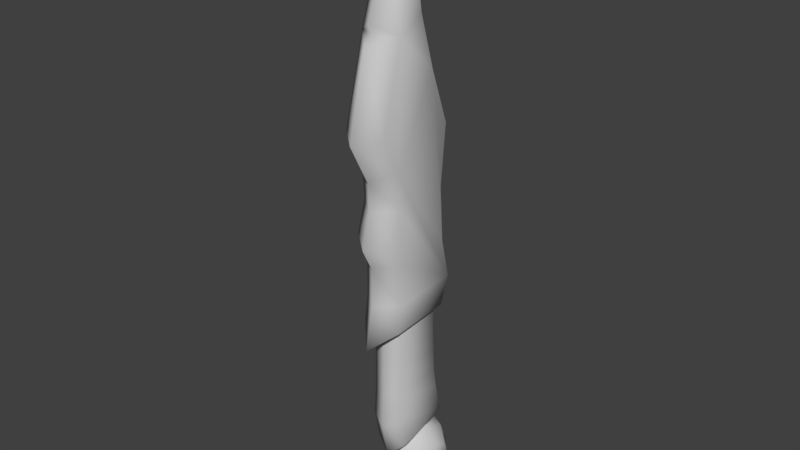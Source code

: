 # Source: Dagger.blend  (saved by Blender 2.78.0; exported with 4.5.12 LTS)
import bpy
from mathutils import Matrix  # noqa: F401  (used for matrix-valued properties, if any)

bpy.ops.wm.read_factory_settings(use_empty=True)
scene = bpy.context.scene
scene.name = 'Scene'

# ---- collections
col_collection_1 = bpy.data.collections.new('Collection 1'); scene.collection.children.link(col_collection_1)

# ---- materials (node trees are filled in below, after node groups)
mat_19___default_003 = bpy.data.materials.new('19 - Default.003')
mat_19___default_003.alpha_threshold = 0.0
mat_19___default_003.use_transparent_shadow = False
mat_19___default_003.diffuse_color = (0.5882, 0.5882, 0.5882, 1.0)
mat_19___default_003.specular_color = (0.0, 0.0, 0.0)
mat_19___default_003.roughness = 0.5
mat_19___default_003.specular_intensity = 0.0

# ---- material node trees

# ---- world
world_world = bpy.data.worlds.new('World'); scene.world = world_world
world_world.color = (0.05088, 0.05088, 0.05088)
world_world.use_sun_shadow = False
world_world.sun_shadow_jitter_overblur = 0.0
world_world.cycles.sampling_method = 'MANUAL'

# ---- meshes
me_dagger = bpy.data.meshes.new('Dagger')
me_dagger.from_pydata([(3.256e-08, -0.05037, 0.2247), (1.33e-08, -0.04565, 0.02825), (3.657e-08, 0.006583, 0.2759), (2.732e-08, 0.03418, 0.1861), (9.588e-09, -0.04563, -0.009763), (-0.01957, 0.03616, -0.00666), (-0.01957, 0.02703, -0.03336), (4.317e-08, -0.005517, 0.3413), (-0.01957, -0.01188, 0.2872), (-0.01957, -0.03255, -0.03647), (-0.01957, 0.02695, 0.03262), (-0.01957, 0.02331, 0.08646), (2.332e-08, 0.04834, 0.1477), (-0.01957, 0.02878, 0.1435), (-0.01957, 0.01005, 0.1949), (-0.01957, -0.004941, 0.245), (2.537e-08, -0.06907, 0.1477), (-0.01957, -0.05153, 0.1517), (-0.01957, -0.03026, 0.2307), (-0.01957, -0.03334, 0.1158), (-0.01957, -0.0308, 0.08278), (1.547e-08, -0.05609, 0.0486), (-0.01957, -0.03966, 0.05443), (-0.01957, -0.02882, 0.03019), (-0.01957, -0.0286, -0.009528), (3.308e-08, -0.04133, 0.2316), (-0.01004, 0.02524, -0.1676), (-0.01004, -0.006893, -0.1751), (-0.01449, 0.02235, -0.03611), (-0.01449, -0.02449, -0.03611), (-0.01449, -0.02048, -0.1684), (-0.01449, -0.02657, -0.1385), (-0.01449, -0.02476, -0.1092), (-0.01449, -0.02449, -0.08069), (-0.01449, -0.02449, -0.06077), (-0.01449, 0.02235, -0.06077), (-0.01449, 0.02348, -0.08069), (-0.01449, 0.0247, -0.1051), (-0.01449, 0.02826, -0.1264), (-0.01449, 0.03469, -0.1541), (5.644e-09, 0.02806, -0.03698), (5.688e-09, -0.03056, -0.047), (-2.219e-10, -0.0309, -0.1076), (-8.039e-10, 0.03101, -0.1025), (2.206e-09, 0.02947, -0.07193), (-0.02699, 0.003186, -0.1968), (-0.02699, 0.007209, -0.1871), (-0.02699, 0.01692, -0.1831), (-0.02699, 0.02663, -0.1871), (-0.02699, 0.03066, -0.1968), (-0.02699, 0.02663, -0.2065), (-0.02699, 0.01692, -0.2106), (-0.02699, 0.007209, -0.2065), (-0.01412, -0.0117, -0.1968), (-0.01412, -0.003315, -0.1766), (-0.01412, 0.01692, -0.1682), (-0.01412, 0.03716, -0.1766), (-0.01412, 0.04554, -0.1968), (-0.01412, 0.03716, -0.2171), (-0.01412, 0.01692, -0.2255), (-0.01412, -0.003315, -0.2171), (4.77e-09, 0.03633, -0.04445), (0.01957, 0.02703, -0.03336), (0.01957, 0.03616, -0.00666), (8.212e-09, 0.05386, -0.006058), (0.01957, -0.01188, 0.2872), (3.959e-08, -0.02492, 0.3012), (5.656e-09, -0.05362, -0.05146), (0.01957, -0.03255, -0.03647), (0.01957, 0.02695, 0.03262), (1.216e-08, 0.04505, 0.0328), (0.01957, 0.02331, 0.08646), (1.769e-08, 0.0418, 0.08886), (0.01957, 0.02878, 0.1435), (0.01957, 0.01005, 0.1949), (3.126e-08, 0.0207, 0.2241), (0.01957, -0.004941, 0.245), (0.01957, -0.03026, 0.2307), (0.01957, -0.05153, 0.1517), (0.01957, -0.03334, 0.1158), (2.118e-08, -0.04846, 0.1085), (0.01957, -0.0308, 0.08278), (1.854e-08, -0.04726, 0.08163), (0.01957, -0.03966, 0.05443), (0.01957, -0.02882, 0.03019), (0.01957, -0.0286, -0.009528), (3.409e-08, -0.04541, 0.2412), (0.01449, -0.02657, -0.1385), (0.01449, -0.02476, -0.1092), (0.01449, 0.0247, -0.1051), (0.01449, 0.02826, -0.1264), (0.01449, -0.02449, -0.06077), (0.01449, -0.02449, -0.03611), (0.01449, 0.02235, -0.03611), (0.01449, 0.02235, -0.06077), (0.01449, -0.02449, -0.08069), (0.01449, 0.02348, -0.08069), (0.01449, 0.03469, -0.1541), (0.01004, 0.02524, -0.1676), (0.01004, -0.006893, -0.1751), (0.01449, -0.02048, -0.1684), (-8.666e-09, -0.008539, -0.1901), (-7.548e-09, -0.02555, -0.1817), (-3.767e-09, -0.03317, -0.1443), (4.665e-09, 0.02806, -0.047), (-8.453e-09, 0.03167, -0.1807), (6.667e-09, -0.03056, -0.03698), (3.255e-09, -0.03056, -0.07193), (-7.006e-09, 0.04351, -0.1638), (-3.484e-09, 0.03545, -0.1291), (0.02699, 0.02663, -0.2065), (0.02699, 0.01692, -0.2106), (0.02699, 0.007209, -0.2065), (0.02699, 0.003186, -0.1968), (0.02699, 0.007209, -0.1871), (0.02699, 0.01692, -0.1831), (0.02699, 0.02663, -0.1871), (0.02699, 0.03066, -0.1968), (0.01412, 0.03716, -0.2171), (0.01412, 0.01692, -0.2255), (0.01412, -0.003315, -0.2171), (0.01412, 0.04554, -0.1968), (0.01412, 0.03716, -0.1766), (0.01412, 0.01692, -0.1682), (0.01412, -0.003315, -0.1766), (0.01412, -0.0117, -0.1968), (-1.262e-08, 0.04166, -0.2216), (-1.319e-08, 0.01692, -0.2318), (-1.175e-08, -0.007821, -0.2216), (-1.038e-08, 0.05191, -0.1968), (-7.787e-09, 0.04166, -0.1721), (-6.354e-09, 0.01692, -0.1618), (-6.922e-09, -0.007821, -0.1721), (-9.16e-09, -0.01807, -0.1968)], [], [(61, 6, 5), (5, 64, 61), (7, 8, 66), (67, 9, 6), (6, 61, 67), (64, 5, 10), (10, 70, 64), (70, 10, 11), (11, 72, 70), (72, 11, 13), (13, 12, 72), (12, 13, 14), (14, 3, 12), (3, 14, 75), (75, 14, 15), (15, 2, 75), (2, 15, 8), (0, 18, 17), (17, 16, 0), (16, 17, 19), (19, 80, 16), (80, 19, 20), (20, 82, 80), (82, 20, 22), (22, 21, 82), (21, 22, 23), (23, 1, 21), (1, 23, 24), (24, 4, 1), (4, 24, 9), (9, 67, 4), (25, 18, 0), (86, 18, 25), (66, 8, 18), (18, 86, 66), (2, 8, 7), (5, 6, 9), (5, 9, 24), (5, 24, 23), (23, 22, 20), (5, 23, 20), (5, 20, 19), (19, 17, 18), (18, 8, 15), (18, 15, 14), (19, 18, 14), (14, 13, 11), (14, 11, 10), (19, 14, 10), (5, 19, 10), (32, 37, 38), (38, 31, 32), (29, 28, 35), (35, 34, 29), (34, 35, 36), (36, 33, 34), (33, 36, 37), (37, 32, 33), (26, 27, 30), (30, 39, 26), (39, 30, 31), (31, 38, 39), (27, 101, 102), (102, 30, 27), (30, 102, 103), (103, 31, 30), (28, 40, 104), (104, 35, 28), (35, 104, 44), (44, 36, 35), (27, 26, 105), (105, 101, 27), (32, 31, 103), (103, 42, 32), (37, 36, 44), (44, 43, 37), (29, 34, 41), (41, 106, 29), (34, 33, 107), (107, 41, 34), (33, 32, 42), (42, 107, 33), (26, 39, 108), (108, 105, 26), (39, 38, 109), (109, 108, 39), (38, 37, 43), (43, 109, 38), (50, 51, 52), (52, 45, 46), (52, 46, 47), (52, 47, 48), (52, 48, 49), (50, 52, 49), (51, 50, 58), (58, 59, 51), (52, 51, 59), (59, 60, 52), (50, 49, 57), (57, 58, 50), (49, 48, 56), (56, 57, 49), (48, 47, 55), (55, 56, 48), (47, 46, 54), (54, 55, 47), (46, 45, 53), (53, 54, 46), (45, 52, 60), (60, 53, 45), (59, 58, 126), (126, 127, 59), (60, 59, 127), (127, 128, 60), (58, 57, 129), (129, 126, 58), (57, 56, 130), (130, 129, 57), (56, 55, 131), (131, 130, 56), (55, 54, 132), (132, 131, 55), (54, 53, 133), (133, 132, 54), (53, 60, 128), (128, 133, 53), (61, 64, 63), (63, 62, 61), (7, 66, 65), (67, 61, 62), (62, 68, 67), (64, 70, 69), (69, 63, 64), (70, 72, 71), (71, 69, 70), (72, 12, 73), (73, 71, 72), (12, 3, 74), (74, 73, 12), (3, 75, 74), (75, 2, 76), (76, 74, 75), (2, 65, 76), (0, 16, 78), (78, 77, 0), (16, 80, 79), (79, 78, 16), (80, 82, 81), (81, 79, 80), (82, 21, 83), (83, 81, 82), (21, 1, 84), (84, 83, 21), (1, 4, 85), (85, 84, 1), (4, 67, 68), (68, 85, 4), (25, 0, 77), (86, 25, 77), (66, 86, 77), (77, 65, 66), (2, 7, 65), (71, 73, 74), (69, 71, 74), (76, 65, 77), (74, 76, 77), (77, 78, 79), (74, 77, 79), (69, 74, 79), (63, 69, 79), (63, 79, 81), (81, 83, 84), (63, 81, 84), (63, 84, 85), (63, 85, 68), (63, 68, 62), (88, 87, 90), (90, 89, 88), (92, 91, 94), (94, 93, 92), (91, 95, 96), (96, 94, 91), (95, 88, 89), (89, 96, 95), (98, 97, 100), (100, 99, 98), (97, 90, 87), (87, 100, 97), (99, 100, 102), (102, 101, 99), (100, 87, 103), (103, 102, 100), (93, 94, 104), (104, 40, 93), (94, 96, 44), (44, 104, 94), (99, 101, 105), (105, 98, 99), (88, 42, 103), (103, 87, 88), (89, 43, 44), (44, 96, 89), (92, 106, 41), (41, 91, 92), (91, 41, 107), (107, 95, 91), (95, 107, 42), (42, 88, 95), (98, 105, 108), (108, 97, 98), (97, 108, 109), (109, 90, 97), (90, 109, 43), (43, 89, 90), (114, 113, 112), (115, 114, 112), (116, 115, 112), (117, 116, 112), (110, 117, 112), (110, 112, 111), (111, 119, 118), (118, 110, 111), (112, 120, 119), (119, 111, 112), (110, 118, 121), (121, 117, 110), (117, 121, 122), (122, 116, 117), (116, 122, 123), (123, 115, 116), (115, 123, 124), (124, 114, 115), (114, 124, 125), (125, 113, 114), (113, 125, 120), (120, 112, 113), (119, 127, 126), (126, 118, 119), (120, 128, 127), (127, 119, 120), (118, 126, 129), (129, 121, 118), (121, 129, 130), (130, 122, 121), (122, 130, 131), (131, 123, 122), (123, 131, 132), (132, 124, 123), (124, 132, 133), (133, 125, 124), (125, 133, 128), (128, 120, 125)])
me_dagger.polygons.foreach_set('use_smooth', [True] * 252)
_uv = me_dagger.uv_layers.new(name='UVChannel_1')
_uv.uv.foreach_set('vector', [0.0429, 0.4203, 0.05847, 0.4412, 0.04411, 0.4788, 0.04411, 0.4788, 0.01382, 0.4775, 0.0429, 0.4203, 0.08601, 0.9913, 0.1035, 0.9117, 0.1243, 0.9361, 0.1779, 0.414, 0.1448, 0.4381, 0.05847, 0.4412, 0.05847, 0.4412, 0.0429, 0.4203, 0.1779, 0.414, 0.01382, 0.4775, 0.04411, 0.4788, 0.05529, 0.5368, 0.05529, 0.5368, 0.02398, 0.5362, 0.01382, 0.4775, 0.02398, 0.5362, 0.05529, 0.5368, 0.05865, 0.616, 0.05865, 0.616, 0.0267, 0.6186, 0.02398, 0.5362, 0.0267, 0.6186, 0.05865, 0.616, 0.04983, 0.6993, 0.04983, 0.6993, 0.01705, 0.7047, 0.0267, 0.6186, 0.01705, 0.7047, 0.04983, 0.6993, 0.07374, 0.7758, 0.07374, 0.7758, 0.03484, 0.7621, 0.01705, 0.7047, 0.03484, 0.7621, 0.07374, 0.7758, 0.05206, 0.8191, 0.05206, 0.8191, 0.07374, 0.7758, 0.09471, 0.8495, 0.09471, 0.8495, 0.07249, 0.8952, 0.05206, 0.8191, 0.07249, 0.8952, 0.09471, 0.8495, 0.1035, 0.9117, 0.1668, 0.8223, 0.1328, 0.8302, 0.1653, 0.7148, 0.1653, 0.7148, 0.1954, 0.7102, 0.1668, 0.8223, 0.1954, 0.7102, 0.1653, 0.7148, 0.1417, 0.6609, 0.1417, 0.6609, 0.1699, 0.6505, 0.1954, 0.7102, 0.1699, 0.6505, 0.1417, 0.6609, 0.1392, 0.6127, 0.1392, 0.6127, 0.1689, 0.6117, 0.1699, 0.6505, 0.1689, 0.6117, 0.1392, 0.6127, 0.1514, 0.5713, 0.1514, 0.5713, 0.1803, 0.5633, 0.1689, 0.6117, 0.1803, 0.5633, 0.1514, 0.5713, 0.1376, 0.535, 0.1376, 0.535, 0.1675, 0.5325, 0.1803, 0.5633, 0.1675, 0.5325, 0.1376, 0.535, 0.1383, 0.4767, 0.1383, 0.4767, 0.1682, 0.4769, 0.1675, 0.5325, 0.1682, 0.4769, 0.1383, 0.4767, 0.1448, 0.4381, 0.1448, 0.4381, 0.1779, 0.414, 0.1682, 0.4769, 0.1557, 0.8343, 0.1328, 0.8302, 0.1668, 0.8223, 0.1586, 0.8489, 0.1328, 0.8302, 0.1557, 0.8343, 0.1243, 0.9361, 0.1035, 0.9117, 0.1328, 0.8302, 0.1328, 0.8302, 0.1586, 0.8489, 0.1243, 0.9361, 0.07249, 0.8952, 0.1035, 0.9117, 0.08601, 0.9913, 0.04411, 0.4788, 0.05847, 0.4412, 0.1448, 0.4381, 0.04411, 0.4788, 0.1448, 0.4381, 0.1383, 0.4767, 0.04411, 0.4788, 0.1383, 0.4767, 0.1376, 0.535, 0.1376, 0.535, 0.1514, 0.5713, 0.1392, 0.6127, 0.04411, 0.4788, 0.1376, 0.535, 0.1392, 0.6127, 0.04411, 0.4788, 0.1392, 0.6127, 0.1417, 0.6609, 0.1417, 0.6609, 0.1653, 0.7148, 0.1328, 0.8302, 0.1328, 0.8302, 0.1035, 0.9117, 0.09471, 0.8495, 0.1328, 0.8302, 0.09471, 0.8495, 0.07374, 0.7758, 0.1417, 0.6609, 0.1328, 0.8302, 0.07374, 0.7758, 0.07374, 0.7758, 0.04983, 0.6993, 0.05865, 0.616, 0.07374, 0.7758, 0.05865, 0.616, 0.05529, 0.5368, 0.1417, 0.6609, 0.07374, 0.7758, 0.05529, 0.5368, 0.04411, 0.4788, 0.1417, 0.6609, 0.05529, 0.5368, 0.1413, 0.2855, 0.06279, 0.2933, 0.05698, 0.2597, 0.05698, 0.2597, 0.1431, 0.2397, 0.1413, 0.2855, 0.143, 0.401, 0.06909, 0.4026, 0.06802, 0.3635, 0.06802, 0.3635, 0.1422, 0.362, 0.143, 0.401, 0.1422, 0.362, 0.06802, 0.3635, 0.06567, 0.332, 0.06567, 0.332, 0.1416, 0.3305, 0.1422, 0.362, 0.1416, 0.3305, 0.06567, 0.332, 0.06279, 0.2933, 0.06279, 0.2933, 0.1413, 0.2855, 0.1416, 0.3305, 0.06117, 0.1943, 0.1125, 0.182, 0.1331, 0.194, 0.1331, 0.194, 0.04783, 0.2166, 0.06117, 0.1943, 0.04783, 0.2166, 0.1331, 0.194, 0.1431, 0.2397, 0.1431, 0.2397, 0.05698, 0.2597, 0.04783, 0.2166, 0.1125, 0.182, 0.1156, 0.1545, 0.1467, 0.1683, 0.1467, 0.1683, 0.1331, 0.194, 0.1125, 0.182, 0.1331, 0.194, 0.1467, 0.1683, 0.1648, 0.2286, 0.1648, 0.2286, 0.1431, 0.2397, 0.1331, 0.194, 0.06909, 0.4026, 0.04691, 0.4019, 0.04653, 0.3862, 0.04653, 0.3862, 0.06802, 0.3635, 0.06909, 0.4026, 0.06802, 0.3635, 0.04653, 0.3862, 0.04394, 0.347, 0.04394, 0.347, 0.06567, 0.332, 0.06802, 0.3635, 0.1125, 0.182, 0.06117, 0.1943, 0.04874, 0.1703, 0.04874, 0.1703, 0.1156, 0.1545, 0.1125, 0.182, 0.1413, 0.2855, 0.1431, 0.2397, 0.1648, 0.2286, 0.1648, 0.2286, 0.1641, 0.2877, 0.1413, 0.2855, 0.06279, 0.2933, 0.06567, 0.332, 0.04394, 0.347, 0.04394, 0.347, 0.04027, 0.299, 0.06279, 0.2933, 0.143, 0.401, 0.1422, 0.362, 0.1651, 0.3834, 0.1651, 0.3834, 0.1655, 0.3992, 0.143, 0.401, 0.1422, 0.362, 0.1416, 0.3305, 0.1644, 0.3441, 0.1644, 0.3441, 0.1651, 0.3834, 0.1422, 0.362, 0.1416, 0.3305, 0.1413, 0.2855, 0.1641, 0.2877, 0.1641, 0.2877, 0.1644, 0.3441, 0.1416, 0.3305, 0.06117, 0.1943, 0.04783, 0.2166, 0.02616, 0.1991, 0.02616, 0.1991, 0.04874, 0.1703, 0.06117, 0.1943, 0.04783, 0.2166, 0.05698, 0.2597, 0.03347, 0.2567, 0.03347, 0.2567, 0.02616, 0.1991, 0.04783, 0.2166, 0.05698, 0.2597, 0.06279, 0.2933, 0.04027, 0.299, 0.04027, 0.299, 0.03347, 0.2567, 0.05698, 0.2597, 0.06802, 0.06135, 0.08418, 0.05461, 0.1003, 0.06135, 0.1003, 0.06135, 0.107, 0.07758, 0.1003, 0.0938, 0.1003, 0.06135, 0.1003, 0.0938, 0.08418, 0.1005, 0.1003, 0.06135, 0.08418, 0.1005, 0.06802, 0.0938, 0.1003, 0.06135, 0.06802, 0.0938, 0.06133, 0.07758, 0.06802, 0.06135, 0.1003, 0.06135, 0.06133, 0.07758, 0.08418, 0.05461, 0.06802, 0.06135, 0.04833, 0.04175, 0.04833, 0.04175, 0.08418, 0.02682, 0.08418, 0.05461, 0.1003, 0.06135, 0.08418, 0.05461, 0.08418, 0.02682, 0.08418, 0.02682, 0.12, 0.04175, 0.1003, 0.06135, 0.06802, 0.06135, 0.06133, 0.07758, 0.03355, 0.07758, 0.03355, 0.07758, 0.04833, 0.04175, 0.06802, 0.06135, 0.06133, 0.07758, 0.06802, 0.0938, 0.04833, 0.1134, 0.04833, 0.1134, 0.03355, 0.07758, 0.06133, 0.07758, 0.06802, 0.0938, 0.08418, 0.1005, 0.08418, 0.1283, 0.08418, 0.1283, 0.04833, 0.1134, 0.06802, 0.0938, 0.08418, 0.1005, 0.1003, 0.0938, 0.12, 0.1134, 0.12, 0.1134, 0.08418, 0.1283, 0.08418, 0.1005, 0.1003, 0.0938, 0.107, 0.07758, 0.1348, 0.07758, 0.1348, 0.07758, 0.12, 0.1134, 0.1003, 0.0938, 0.107, 0.07758, 0.1003, 0.06135, 0.12, 0.04175, 0.12, 0.04175, 0.1348, 0.07758, 0.107, 0.07758, 0.08418, 0.02682, 0.04833, 0.04175, 0.03623, 0.02963, 0.03623, 0.02963, 0.08418, 0.00972, 0.08418, 0.02682, 0.12, 0.04175, 0.08418, 0.02682, 0.08418, 0.00972, 0.08418, 0.00972, 0.1321, 0.02963, 0.12, 0.04175, 0.04833, 0.04175, 0.03355, 0.07758, 0.01641, 0.07758, 0.01641, 0.07758, 0.03623, 0.02963, 0.04833, 0.04175, 0.03355, 0.07758, 0.04833, 0.1134, 0.03623, 0.1255, 0.03623, 0.1255, 0.01641, 0.07758, 0.03355, 0.07758, 0.04833, 0.1134, 0.08418, 0.1283, 0.08418, 0.1454, 0.08418, 0.1454, 0.03623, 0.1255, 0.04833, 0.1134, 0.08418, 0.1283, 0.12, 0.1134, 0.1321, 0.1255, 0.1321, 0.1255, 0.08418, 0.1454, 0.08418, 0.1283, 0.12, 0.1134, 0.1348, 0.07758, 0.152, 0.07758, 0.152, 0.07758, 0.1321, 0.1255, 0.12, 0.1134, 0.1348, 0.07758, 0.12, 0.04175, 0.1321, 0.02963, 0.1321, 0.02963, 0.152, 0.07758, 0.1348, 0.07758, 0.0429, 0.4203, 0.01382, 0.4775, 0.04411, 0.4788, 0.04411, 0.4788, 0.05847, 0.4412, 0.0429, 0.4203, 0.08601, 0.9913, 0.1243, 0.9361, 0.1035, 0.9117, 0.1779, 0.414, 0.0429, 0.4203, 0.05847, 0.4412, 0.05847, 0.4412, 0.1448, 0.4381, 0.1779, 0.414, 0.01382, 0.4775, 0.02398, 0.5362, 0.05529, 0.5368, 0.05529, 0.5368, 0.04411, 0.4788, 0.01382, 0.4775, 0.02398, 0.5362, 0.0267, 0.6186, 0.05865, 0.616, 0.05865, 0.616, 0.05529, 0.5368, 0.02398, 0.5362, 0.0267, 0.6186, 0.01705, 0.7047, 0.04983, 0.6993, 0.04983, 0.6993, 0.05865, 0.616, 0.0267, 0.6186, 0.01705, 0.7047, 0.03484, 0.7621, 0.07374, 0.7758, 0.07374, 0.7758, 0.04983, 0.6993, 0.01705, 0.7047, 0.03484, 0.7621, 0.05206, 0.8191, 0.07374, 0.7758, 0.05206, 0.8191, 0.07249, 0.8952, 0.09471, 0.8495, 0.09471, 0.8495, 0.07374, 0.7758, 0.05206, 0.8191, 0.07249, 0.8952, 0.1035, 0.9117, 0.09471, 0.8495, 0.1668, 0.8223, 0.1954, 0.7102, 0.1653, 0.7148, 0.1653, 0.7148, 0.1328, 0.8302, 0.1668, 0.8223, 0.1954, 0.7102, 0.1699, 0.6505, 0.1417, 0.6609, 0.1417, 0.6609, 0.1653, 0.7148, 0.1954, 0.7102, 0.1699, 0.6505, 0.1689, 0.6117, 0.1392, 0.6127, 0.1392, 0.6127, 0.1417, 0.6609, 0.1699, 0.6505, 0.1689, 0.6117, 0.1803, 0.5633, 0.1514, 0.5713, 0.1514, 0.5713, 0.1392, 0.6127, 0.1689, 0.6117, 0.1803, 0.5633, 0.1675, 0.5325, 0.1376, 0.535, 0.1376, 0.535, 0.1514, 0.5713, 0.1803, 0.5633, 0.1675, 0.5325, 0.1682, 0.4769, 0.1383, 0.4767, 0.1383, 0.4767, 0.1376, 0.535, 0.1675, 0.5325, 0.1682, 0.4769, 0.1779, 0.414, 0.1448, 0.4381, 0.1448, 0.4381, 0.1383, 0.4767, 0.1682, 0.4769, 0.1557, 0.8343, 0.1668, 0.8223, 0.1328, 0.8302, 0.1586, 0.8489, 0.1557, 0.8343, 0.1328, 0.8302, 0.1243, 0.9361, 0.1586, 0.8489, 0.1328, 0.8302, 0.1328, 0.8302, 0.1035, 0.9117, 0.1243, 0.9361, 0.07249, 0.8952, 0.08601, 0.9913, 0.1035, 0.9117, 0.05865, 0.616, 0.04983, 0.6993, 0.07374, 0.7758, 0.05529, 0.5368, 0.05865, 0.616, 0.07374, 0.7758, 0.09471, 0.8495, 0.1035, 0.9117, 0.1328, 0.8302, 0.07374, 0.7758, 0.09471, 0.8495, 0.1328, 0.8302, 0.1328, 0.8302, 0.1653, 0.7148, 0.1417, 0.6609, 0.07374, 0.7758, 0.1328, 0.8302, 0.1417, 0.6609, 0.05529, 0.5368, 0.07374, 0.7758, 0.1417, 0.6609, 0.04411, 0.4788, 0.05529, 0.5368, 0.1417, 0.6609, 0.04411, 0.4788, 0.1417, 0.6609, 0.1392, 0.6127, 0.1392, 0.6127, 0.1514, 0.5713, 0.1376, 0.535, 0.04411, 0.4788, 0.1392, 0.6127, 0.1376, 0.535, 0.04411, 0.4788, 0.1376, 0.535, 0.1383, 0.4767, 0.04411, 0.4788, 0.1383, 0.4767, 0.1448, 0.4381, 0.04411, 0.4788, 0.1448, 0.4381, 0.05847, 0.4412, 0.1413, 0.2855, 0.1431, 0.2397, 0.05698, 0.2597, 0.05698, 0.2597, 0.06279, 0.2933, 0.1413, 0.2855, 0.143, 0.401, 0.1422, 0.362, 0.06802, 0.3635, 0.06802, 0.3635, 0.06909, 0.4026, 0.143, 0.401, 0.1422, 0.362, 0.1416, 0.3305, 0.06567, 0.332, 0.06567, 0.332, 0.06802, 0.3635, 0.1422, 0.362, 0.1416, 0.3305, 0.1413, 0.2855, 0.06279, 0.2933, 0.06279, 0.2933, 0.06567, 0.332, 0.1416, 0.3305, 0.06117, 0.1943, 0.04783, 0.2166, 0.1331, 0.194, 0.1331, 0.194, 0.1125, 0.182, 0.06117, 0.1943, 0.04783, 0.2166, 0.05698, 0.2597, 0.1431, 0.2397, 0.1431, 0.2397, 0.1331, 0.194, 0.04783, 0.2166, 0.1125, 0.182, 0.1331, 0.194, 0.1467, 0.1683, 0.1467, 0.1683, 0.1156, 0.1545, 0.1125, 0.182, 0.1331, 0.194, 0.1431, 0.2397, 0.1648, 0.2286, 0.1648, 0.2286, 0.1467, 0.1683, 0.1331, 0.194, 0.06909, 0.4026, 0.06802, 0.3635, 0.04653, 0.3862, 0.04653, 0.3862, 0.04691, 0.4019, 0.06909, 0.4026, 0.06802, 0.3635, 0.06567, 0.332, 0.04394, 0.347, 0.04394, 0.347, 0.04653, 0.3862, 0.06802, 0.3635, 0.1125, 0.182, 0.1156, 0.1545, 0.04874, 0.1703, 0.04874, 0.1703, 0.06117, 0.1943, 0.1125, 0.182, 0.1413, 0.2855, 0.1641, 0.2877, 0.1648, 0.2286, 0.1648, 0.2286, 0.1431, 0.2397, 0.1413, 0.2855, 0.06279, 0.2933, 0.04027, 0.299, 0.04394, 0.347, 0.04394, 0.347, 0.06567, 0.332, 0.06279, 0.2933, 0.143, 0.401, 0.1655, 0.3992, 0.1651, 0.3834, 0.1651, 0.3834, 0.1422, 0.362, 0.143, 0.401, 0.1422, 0.362, 0.1651, 0.3834, 0.1644, 0.3441, 0.1644, 0.3441, 0.1416, 0.3305, 0.1422, 0.362, 0.1416, 0.3305, 0.1644, 0.3441, 0.1641, 0.2877, 0.1641, 0.2877, 0.1413, 0.2855, 0.1416, 0.3305, 0.06117, 0.1943, 0.04874, 0.1703, 0.02616, 0.1991, 0.02616, 0.1991, 0.04783, 0.2166, 0.06117, 0.1943, 0.04783, 0.2166, 0.02616, 0.1991, 0.03347, 0.2567, 0.03347, 0.2567, 0.05698, 0.2597, 0.04783, 0.2166, 0.05698, 0.2597, 0.03347, 0.2567, 0.04027, 0.299, 0.04027, 0.299, 0.06279, 0.2933, 0.05698, 0.2597, 0.1003, 0.0938, 0.107, 0.07758, 0.1003, 0.06135, 0.08418, 0.1005, 0.1003, 0.0938, 0.1003, 0.06135, 0.06802, 0.0938, 0.08418, 0.1005, 0.1003, 0.06135, 0.06133, 0.07758, 0.06802, 0.0938, 0.1003, 0.06135, 0.06802, 0.06135, 0.06133, 0.07758, 0.1003, 0.06135, 0.06802, 0.06135, 0.1003, 0.06135, 0.08418, 0.05461, 0.08418, 0.05461, 0.08418, 0.02682, 0.04833, 0.04175, 0.04833, 0.04175, 0.06802, 0.06135, 0.08418, 0.05461, 0.1003, 0.06135, 0.12, 0.04175, 0.08418, 0.02682, 0.08418, 0.02682, 0.08418, 0.05461, 0.1003, 0.06135, 0.06802, 0.06135, 0.04833, 0.04175, 0.03355, 0.07758, 0.03355, 0.07758, 0.06133, 0.07758, 0.06802, 0.06135, 0.06133, 0.07758, 0.03355, 0.07758, 0.04833, 0.1134, 0.04833, 0.1134, 0.06802, 0.0938, 0.06133, 0.07758, 0.06802, 0.0938, 0.04833, 0.1134, 0.08418, 0.1283, 0.08418, 0.1283, 0.08418, 0.1005, 0.06802, 0.0938, 0.08418, 0.1005, 0.08418, 0.1283, 0.12, 0.1134, 0.12, 0.1134, 0.1003, 0.0938, 0.08418, 0.1005, 0.1003, 0.0938, 0.12, 0.1134, 0.1348, 0.07758, 0.1348, 0.07758, 0.107, 0.07758, 0.1003, 0.0938, 0.107, 0.07758, 0.1348, 0.07758, 0.12, 0.04175, 0.12, 0.04175, 0.1003, 0.06135, 0.107, 0.07758, 0.08418, 0.02682, 0.08418, 0.00972, 0.03623, 0.02963, 0.03623, 0.02963, 0.04833, 0.04175, 0.08418, 0.02682, 0.12, 0.04175, 0.1321, 0.02963, 0.08418, 0.00972, 0.08418, 0.00972, 0.08418, 0.02682, 0.12, 0.04175, 0.04833, 0.04175, 0.03623, 0.02963, 0.01641, 0.07758, 0.01641, 0.07758, 0.03355, 0.07758, 0.04833, 0.04175, 0.03355, 0.07758, 0.01641, 0.07758, 0.03623, 0.1255, 0.03623, 0.1255, 0.04833, 0.1134, 0.03355, 0.07758, 0.04833, 0.1134, 0.03623, 0.1255, 0.08418, 0.1454, 0.08418, 0.1454, 0.08418, 0.1283, 0.04833, 0.1134, 0.08418, 0.1283, 0.08418, 0.1454, 0.1321, 0.1255, 0.1321, 0.1255, 0.12, 0.1134, 0.08418, 0.1283, 0.12, 0.1134, 0.1321, 0.1255, 0.152, 0.07758, 0.152, 0.07758, 0.1348, 0.07758, 0.12, 0.1134, 0.1348, 0.07758, 0.152, 0.07758, 0.1321, 0.02963, 0.1321, 0.02963, 0.12, 0.04175, 0.1348, 0.07758])
me_dagger.materials.append(mat_19___default_003)
me_dagger.use_remesh_preserve_volume = False
me_dagger.use_remesh_preserve_attributes = False
me_dagger.use_mirror_vertex_groups = False
me_dagger.update()
me_dagger.normals_split_custom_set([tuple(v) for v in zip(*[iter([-1.665e-08, 0.6004, -0.7997, -0.827, 0.3385, -0.449, -0.88, 0.4724, -0.04902, -0.88, 0.4724, -0.04902, -7.635e-08, 0.9964, -0.08498, -1.665e-08, 0.6004, -0.7997, 6.83e-08, 0.1281, 0.9918, -0.9651, 0.02531, 0.2606, -7.858e-08, -0.9223, 0.3866, 0.0, -0.7677, -0.6409, -0.8843, -0.3171, -0.3426, -0.827, 0.3385, -0.449, -0.827, 0.3385, -0.449, -1.665e-08, 0.6004, -0.7997, 0.0, -0.7677, -0.6409, -7.635e-08, 0.9964, -0.08498, -0.88, 0.4724, -0.04902, -0.9227, 0.3817, 0.05466, -0.9227, 0.3817, 0.05466, -4.987e-08, 0.989, 0.1482, -7.635e-08, 0.9964, -0.08498, -4.987e-08, 0.989, 0.1482, -0.9227, 0.3817, 0.05466, -0.9252, 0.3795, -0.004826, -0.9252, 0.3795, -0.004826, -5.051e-08, 0.9997, -0.02631, -4.987e-08, 0.989, 0.1482, -5.051e-08, 0.9997, -0.02631, -0.9252, 0.3795, -0.004826, -0.9055, 0.4218, 0.04672, -0.9055, 0.4218, 0.04672, -1.532e-08, 0.9918, 0.1279, -5.051e-08, 0.9997, -0.02631, -1.532e-08, 0.9918, 0.1279, -0.9055, 0.4218, 0.04672, -0.9258, 0.3576, 0.1228, -0.9258, 0.3576, 0.1228, -5.365e-08, 0.9397, 0.3421, -1.532e-08, 0.9918, 0.1279, -5.365e-08, 0.9397, 0.3421, -0.9258, 0.3576, 0.1228, -7.817e-08, 0.956, 0.2933, -7.817e-08, 0.956, 0.2933, -0.9258, 0.3576, 0.1228, -0.9235, 0.372, 0.09352, -0.9235, 0.372, 0.09352, 8.645e-08, 0.9812, 0.1928, -7.817e-08, 0.956, 0.2933, 8.645e-08, 0.9812, 0.1928, -0.9235, 0.372, 0.09352, -0.9651, 0.02531, 0.2606, -8.466e-08, -0.8869, 0.462, -0.9018, -0.4141, 0.1234, -0.8806, -0.4719, -0.04321, -0.8806, -0.4719, -0.04321, -9.425e-08, -0.9913, -0.1314, -8.466e-08, -0.8869, 0.462, -9.425e-08, -0.9913, -0.1314, -0.8806, -0.4719, -0.04321, -0.9275, -0.3582, -0.1071, -0.9275, -0.3582, -0.1071, -6.96e-08, -0.9672, -0.254, -9.425e-08, -0.9913, -0.1314, -6.96e-08, -0.9672, -0.254, -0.9275, -0.3582, -0.1071, -0.9232, -0.382, 0.04157, -0.9232, -0.382, 0.04157, 0.0, -0.991, 0.1341, -6.96e-08, -0.9672, -0.254, 0.0, -0.991, 0.1341, -0.9232, -0.382, 0.04157, -0.8722, -0.489, -0.01139, -0.8722, -0.489, -0.01139, -1.067e-07, -0.9923, -0.1236, 0.0, -0.991, 0.1341, -1.067e-07, -0.9923, -0.1236, -0.8722, -0.489, -0.01139, -0.9309, -0.3568, -0.07827, -0.9309, -0.3568, -0.07827, 4.632e-08, -0.9682, -0.2504, -1.067e-07, -0.9923, -0.1236, 4.632e-08, -0.9682, -0.2504, -0.9309, -0.3568, -0.07827, -0.917, -0.398, 0.02752, -0.917, -0.398, 0.02752, 0.0, -0.9963, 0.08638, 4.632e-08, -0.9682, -0.2504, 0.0, -0.9963, 0.08638, -0.917, -0.398, 0.02752, -0.8843, -0.3171, -0.3426, -0.8843, -0.3171, -0.3426, 0.0, -0.7677, -0.6409, 0.0, -0.9963, 0.08638, -2.086e-07, -0.9551, 0.2963, -0.9018, -0.4141, 0.1234, -8.466e-08, -0.8869, 0.462, 0.0, -0.9991, 0.04333, -0.9018, -0.4141, 0.1234, -2.086e-07, -0.9551, 0.2963, -7.858e-08, -0.9223, 0.3866, -0.9651, 0.02531, 0.2606, -0.9018, -0.4141, 0.1234, -0.9018, -0.4141, 0.1234, 0.0, -0.9991, 0.04333, -7.858e-08, -0.9223, 0.3866, 8.645e-08, 0.9812, 0.1928, -0.9651, 0.02531, 0.2606, 6.83e-08, 0.1281, 0.9918, -0.88, 0.4724, -0.04902, -0.827, 0.3385, -0.449, -0.8843, -0.3171, -0.3426, -0.88, 0.4724, -0.04902, -0.8843, -0.3171, -0.3426, -0.917, -0.398, 0.02752, -0.88, 0.4724, -0.04902, -0.917, -0.398, 0.02752, -0.9309, -0.3568, -0.07827, -0.9309, -0.3568, -0.07827, -0.8722, -0.489, -0.01139, -0.9232, -0.382, 0.04157, -0.88, 0.4724, -0.04902, -0.9309, -0.3568, -0.07827, -0.9232, -0.382, 0.04157, -0.88, 0.4724, -0.04902, -0.9232, -0.382, 0.04157, -0.9275, -0.3582, -0.1071, -0.9275, -0.3582, -0.1071, -0.8806, -0.4719, -0.04321, -0.9018, -0.4141, 0.1234, -0.9018, -0.4141, 0.1234, -0.9651, 0.02531, 0.2606, -0.9235, 0.372, 0.09352, -0.9018, -0.4141, 0.1234, -0.9235, 0.372, 0.09352, -0.9258, 0.3576, 0.1228, -0.9275, -0.3582, -0.1071, -0.9018, -0.4141, 0.1234, -0.9258, 0.3576, 0.1228, -0.9258, 0.3576, 0.1228, -0.9055, 0.4218, 0.04672, -0.9252, 0.3795, -0.004826, -0.9258, 0.3576, 0.1228, -0.9252, 0.3795, -0.004826, -0.9227, 0.3817, 0.05466, -0.9275, -0.3582, -0.1071, -0.9258, 0.3576, 0.1228, -0.9227, 0.3817, 0.05466, -0.88, 0.4724, -0.04902, -0.9275, -0.3582, -0.1071, -0.9227, 0.3817, 0.05466, -0.8388, -0.5441, 0.02017, -0.8493, 0.5245, 0.059, -0.845, 0.5249, 0.102, -0.845, 0.5249, 0.102, -0.8244, -0.5656, -0.02358, -0.8388, -0.5441, 0.02017, -0.8391, -0.5439, 1.482e-07, -0.8335, 0.5526, 1.741e-08, -0.8403, 0.5416, 0.02225, -0.8403, 0.5416, 0.02225, -0.8326, -0.5539, 3.383e-08, -0.8391, -0.5439, 1.482e-07, -0.8326, -0.5539, 3.383e-08, -0.8403, 0.5416, 0.02225, -0.838, 0.5449, 0.02855, -0.838, 0.5449, 0.02855, -0.8343, -0.5514, 0.003481, -0.8326, -0.5539, 3.383e-08, -0.8343, -0.5514, 0.003481, -0.838, 0.5449, 0.02855, -0.8493, 0.5245, 0.059, -0.8493, 0.5245, 0.059, -0.8388, -0.5441, 0.02017, -0.8343, -0.5514, 0.003481, -0.8486, 0.2496, -0.4665, -0.8465, 0.01479, -0.5322, -0.8497, -0.4103, -0.3313, -0.8497, -0.4103, -0.3313, -0.8309, 0.5462, -0.1061, -0.8486, 0.2496, -0.4665, -0.8309, 0.5462, -0.1061, -0.8497, -0.4103, -0.3313, -0.8244, -0.5656, -0.02358, -0.8244, -0.5656, -0.02358, -0.845, 0.5249, 0.102, -0.8309, 0.5462, -0.1061, -0.8465, 0.01479, -0.5322, -8.528e-08, -0.1142, -0.9935, -7.309e-08, -0.6973, -0.7168, -7.309e-08, -0.6973, -0.7168, -0.8497, -0.4103, -0.3313, -0.8465, 0.01479, -0.5322, -0.8497, -0.4103, -0.3313, -7.309e-08, -0.6973, -0.7168, -6.628e-08, -0.9955, -0.09491, -6.628e-08, -0.9955, -0.09491, -0.8244, -0.5656, -0.02358, -0.8497, -0.4103, -0.3313, -0.8335, 0.5526, 1.741e-08, -3.939e-08, 1.0, -2.115e-07, -2.036e-08, 0.9999, 0.01535, -2.036e-08, 0.9999, 0.01535, -0.8403, 0.5416, 0.02225, -0.8335, 0.5526, 1.741e-08, -0.8403, 0.5416, 0.02225, -2.036e-08, 0.9999, 0.01535, 0.0, 0.9985, 0.05436, 0.0, 0.9985, 0.05436, -0.838, 0.5449, 0.02855, -0.8403, 0.5416, 0.02225, -0.8465, 0.01479, -0.5322, -0.8486, 0.2496, -0.4665, -2.212e-07, 0.5434, -0.8395, -2.212e-07, 0.5434, -0.8395, -8.528e-08, -0.1142, -0.9935, -0.8465, 0.01479, -0.5322, -0.8388, -0.5441, 0.02017, -0.8244, -0.5656, -0.02358, -6.628e-08, -0.9955, -0.09491, -6.628e-08, -0.9955, -0.09491, -1.538e-08, -0.9994, 0.03417, -0.8388, -0.5441, 0.02017, -0.8493, 0.5245, 0.059, -0.838, 0.5449, 0.02855, 0.0, 0.9985, 0.05436, 0.0, 0.9985, 0.05436, -2.567e-08, 0.9947, 0.103, -0.8493, 0.5245, 0.059, -0.8391, -0.5439, 1.482e-07, -0.8326, -0.5539, 3.383e-08, -2.571e-08, -1.0, 2.265e-07, -2.571e-08, -1.0, 2.265e-07, -1.987e-08, -1.0, 7.955e-07, -0.8391, -0.5439, 1.482e-07, -0.8326, -0.5539, 3.383e-08, -0.8343, -0.5514, 0.003481, -6.168e-08, -1.0, 0.003233, -6.168e-08, -1.0, 0.003233, -2.571e-08, -1.0, 2.265e-07, -0.8326, -0.5539, 3.383e-08, -0.8343, -0.5514, 0.003481, -0.8388, -0.5441, 0.02017, -1.538e-08, -0.9994, 0.03417, -1.538e-08, -0.9994, 0.03417, -6.168e-08, -1.0, 0.003233, -0.8343, -0.5514, 0.003481, -0.8486, 0.2496, -0.4665, -0.8309, 0.5462, -0.1061, -8.254e-08, 0.9438, -0.3306, -8.254e-08, 0.9438, -0.3306, -2.212e-07, 0.5434, -0.8395, -0.8486, 0.2496, -0.4665, -0.8309, 0.5462, -0.1061, -0.845, 0.5249, 0.102, -2.063e-08, 0.9797, 0.2007, -2.063e-08, 0.9797, 0.2007, -8.254e-08, 0.9438, -0.3306, -0.8309, 0.5462, -0.1061, -0.845, 0.5249, 0.102, -0.8493, 0.5245, 0.059, -2.567e-08, 0.9947, 0.103, -2.567e-08, 0.9947, 0.103, -2.063e-08, 0.9797, 0.2007, -0.845, 0.5249, 0.102, -0.9073, 0.2974, -0.2974, -0.9073, 9.583e-08, -0.4206, -0.9073, -0.2974, -0.2974, -0.9073, -0.2974, -0.2974, -0.9073, -0.4206, 1.278e-07, -0.9073, -0.2974, 0.2974, -0.9073, -0.2974, -0.2974, -0.9073, -0.2974, 0.2974, -0.9073, 2.709e-07, 0.4206, -0.9073, -0.2974, -0.2974, -0.9073, 2.709e-07, 0.4206, -0.9073, 0.2974, 0.2974, -0.9073, -0.2974, -0.2974, -0.9073, 0.2974, 0.2974, -0.9073, 0.4206, -1.705e-08, -0.9073, 0.2974, -0.2974, -0.9073, -0.2974, -0.2974, -0.9073, 0.4206, -1.705e-08, -0.9073, 9.583e-08, -0.4206, -0.9073, 0.2974, -0.2974, -0.5738, 0.5791, -0.5791, -0.5738, 0.5791, -0.5791, -0.5738, -3.177e-06, -0.819, -0.9073, 9.583e-08, -0.4206, -0.9073, -0.2974, -0.2974, -0.9073, 9.583e-08, -0.4206, -0.5738, -3.177e-06, -0.819, -0.5738, -3.177e-06, -0.819, -0.5738, -0.5791, -0.5791, -0.9073, -0.2974, -0.2974, -0.9073, 0.2974, -0.2974, -0.9073, 0.4206, -1.705e-08, -0.5738, 0.819, -2.561e-06, -0.5738, 0.819, -2.561e-06, -0.5738, 0.5791, -0.5791, -0.9073, 0.2974, -0.2974, -0.9073, 0.4206, -1.705e-08, -0.9073, 0.2974, 0.2974, -0.5738, 0.5791, 0.5791, -0.5738, 0.5791, 0.5791, -0.5738, 0.819, -2.561e-06, -0.9073, 0.4206, -1.705e-08, -0.9073, 0.2974, 0.2974, -0.9073, 2.709e-07, 0.4206, -0.5738, 2.884e-06, 0.819, -0.5738, 2.884e-06, 0.819, -0.5738, 0.5791, 0.5791, -0.9073, 0.2974, 0.2974, -0.9073, 2.709e-07, 0.4206, -0.9073, -0.2974, 0.2974, -0.5738, -0.5791, 0.5791, -0.5738, -0.5791, 0.5791, -0.5738, 2.884e-06, 0.819, -0.9073, 2.709e-07, 0.4206, -0.9073, -0.2974, 0.2974, -0.9073, -0.4206, 1.278e-07, -0.5738, -0.819, 2.601e-06, -0.5738, -0.819, 2.601e-06, -0.5738, -0.5791, 0.5791, -0.9073, -0.2974, 0.2974, -0.9073, -0.4206, 1.278e-07, -0.9073, -0.2974, -0.2974, -0.5738, -0.5791, -0.5791, -0.5738, -0.5791, -0.5791, -0.5738, -0.819, 2.601e-06, -0.9073, -0.4206, 1.278e-07, -0.5738, -3.177e-06, -0.819, -0.5738, 0.5791, -0.5791, 2.226e-07, 0.7071, -0.7071, 2.226e-07, 0.7071, -0.7071, -5.566e-08, -4.292e-06, -1.0, -0.5738, -3.177e-06, -0.819, -0.5738, -0.5791, -0.5791, -0.5738, -3.177e-06, -0.819, -5.566e-08, -4.292e-06, -1.0, -5.566e-08, -4.292e-06, -1.0, -3.463e-07, -0.7071, -0.7071, -0.5738, -0.5791, -0.5791, -0.5738, 0.5791, -0.5791, -0.5738, 0.819, -2.561e-06, -1.361e-07, 1.0, -3.652e-06, -1.361e-07, 1.0, -3.652e-06, 2.226e-07, 0.7071, -0.7071, -0.5738, 0.5791, -0.5791, -0.5738, 0.819, -2.561e-06, -0.5738, 0.5791, 0.5791, 1.886e-07, 0.7071, 0.7071, 1.886e-07, 0.7071, 0.7071, -1.361e-07, 1.0, -3.652e-06, -0.5738, 0.819, -2.561e-06, -0.5738, 0.5791, 0.5791, -0.5738, 2.884e-06, 0.819, 3.804e-07, 4.107e-06, 1.0, 3.804e-07, 4.107e-06, 1.0, 1.886e-07, 0.7071, 0.7071, -0.5738, 0.5791, 0.5791, -0.5738, 2.884e-06, 0.819, -0.5738, -0.5791, 0.5791, 1.237e-07, -0.7071, 0.7071, 1.237e-07, -0.7071, 0.7071, 3.804e-07, 4.107e-06, 1.0, -0.5738, 2.884e-06, 0.819, -0.5738, -0.5791, 0.5791, -0.5738, -0.819, 2.601e-06, -1.082e-07, -1.0, 3.745e-06, -1.082e-07, -1.0, 3.745e-06, 1.237e-07, -0.7071, 0.7071, -0.5738, -0.5791, 0.5791, -0.5738, -0.819, 2.601e-06, -0.5738, -0.5791, -0.5791, -3.463e-07, -0.7071, -0.7071, -3.463e-07, -0.7071, -0.7071, -1.082e-07, -1.0, 3.745e-06, -0.5738, -0.819, 2.601e-06, -1.665e-08, 0.6004, -0.7997, -7.635e-08, 0.9964, -0.08498, 0.88, 0.4724, -0.04902, 0.88, 0.4724, -0.04902, 0.827, 0.3385, -0.449, -1.665e-08, 0.6004, -0.7997, 6.83e-08, 0.1281, 0.9918, -7.858e-08, -0.9223, 0.3866, 0.9651, 0.02531, 0.2606, 0.0, -0.7677, -0.6409, -1.665e-08, 0.6004, -0.7997, 0.827, 0.3385, -0.449, 0.827, 0.3385, -0.449, 0.8843, -0.3171, -0.3426, 0.0, -0.7677, -0.6409, -7.635e-08, 0.9964, -0.08498, -4.987e-08, 0.989, 0.1482, 0.9227, 0.3817, 0.05466, 0.9227, 0.3817, 0.05466, 0.88, 0.4724, -0.04902, -7.635e-08, 0.9964, -0.08498, -4.987e-08, 0.989, 0.1482, -5.051e-08, 0.9997, -0.02631, 0.9252, 0.3795, -0.004826, 0.9252, 0.3795, -0.004826, 0.9227, 0.3817, 0.05466, -4.987e-08, 0.989, 0.1482, -5.051e-08, 0.9997, -0.02631, -1.532e-08, 0.9918, 0.1279, 0.9055, 0.4218, 0.04672, 0.9055, 0.4218, 0.04672, 0.9252, 0.3795, -0.004826, -5.051e-08, 0.9997, -0.02631, -1.532e-08, 0.9918, 0.1279, -5.365e-08, 0.9397, 0.3421, 0.9258, 0.3576, 0.1228, 0.9258, 0.3576, 0.1228, 0.9055, 0.4218, 0.04672, -1.532e-08, 0.9918, 0.1279, -5.365e-08, 0.9397, 0.3421, -7.817e-08, 0.956, 0.2933, 0.9258, 0.3576, 0.1228, -7.817e-08, 0.956, 0.2933, 8.645e-08, 0.9812, 0.1928, 0.9235, 0.372, 0.09352, 0.9235, 0.372, 0.09352, 0.9258, 0.3576, 0.1228, -7.817e-08, 0.956, 0.2933, 8.645e-08, 0.9812, 0.1928, 0.9651, 0.02531, 0.2606, 0.9235, 0.372, 0.09352, -8.466e-08, -0.8869, 0.462, -9.425e-08, -0.9913, -0.1314, 0.8806, -0.4719, -0.04321, 0.8806, -0.4719, -0.04321, 0.9018, -0.4141, 0.1234, -8.466e-08, -0.8869, 0.462, -9.425e-08, -0.9913, -0.1314, -6.96e-08, -0.9672, -0.254, 0.9275, -0.3582, -0.1071, 0.9275, -0.3582, -0.1071, 0.8806, -0.4719, -0.04321, -9.425e-08, -0.9913, -0.1314, -6.96e-08, -0.9672, -0.254, 0.0, -0.991, 0.1341, 0.9232, -0.382, 0.04157, 0.9232, -0.382, 0.04157, 0.9275, -0.3582, -0.1071, -6.96e-08, -0.9672, -0.254, 0.0, -0.991, 0.1341, -1.067e-07, -0.9923, -0.1236, 0.8722, -0.489, -0.01139, 0.8722, -0.489, -0.01139, 0.9232, -0.382, 0.04157, 0.0, -0.991, 0.1341, -1.067e-07, -0.9923, -0.1236, 4.632e-08, -0.9682, -0.2504, 0.9309, -0.3568, -0.07827, 0.9309, -0.3568, -0.07827, 0.8722, -0.489, -0.01139, -1.067e-07, -0.9923, -0.1236, 4.632e-08, -0.9682, -0.2504, 0.0, -0.9963, 0.08638, 0.917, -0.398, 0.02752, 0.917, -0.398, 0.02752, 0.9309, -0.3568, -0.07827, 4.632e-08, -0.9682, -0.2504, 0.0, -0.9963, 0.08638, 0.0, -0.7677, -0.6409, 0.8843, -0.3171, -0.3426, 0.8843, -0.3171, -0.3426, 0.917, -0.398, 0.02752, 0.0, -0.9963, 0.08638, -2.086e-07, -0.9551, 0.2963, -8.466e-08, -0.8869, 0.462, 0.9018, -0.4141, 0.1234, 0.0, -0.9991, 0.04333, -2.086e-07, -0.9551, 0.2963, 0.9018, -0.4141, 0.1234, -7.858e-08, -0.9223, 0.3866, 0.0, -0.9991, 0.04333, 0.9018, -0.4141, 0.1234, 0.9018, -0.4141, 0.1234, 0.9651, 0.02531, 0.2606, -7.858e-08, -0.9223, 0.3866, 8.645e-08, 0.9812, 0.1928, 6.83e-08, 0.1281, 0.9918, 0.9651, 0.02531, 0.2606, 0.9252, 0.3795, -0.004826, 0.9055, 0.4218, 0.04672, 0.9258, 0.3576, 0.1228, 0.9227, 0.3817, 0.05466, 0.9252, 0.3795, -0.004826, 0.9258, 0.3576, 0.1228, 0.9235, 0.372, 0.09352, 0.9651, 0.02531, 0.2606, 0.9018, -0.4141, 0.1234, 0.9258, 0.3576, 0.1228, 0.9235, 0.372, 0.09352, 0.9018, -0.4141, 0.1234, 0.9018, -0.4141, 0.1234, 0.8806, -0.4719, -0.04321, 0.9275, -0.3582, -0.1071, 0.9258, 0.3576, 0.1228, 0.9018, -0.4141, 0.1234, 0.9275, -0.3582, -0.1071, 0.9227, 0.3817, 0.05466, 0.9258, 0.3576, 0.1228, 0.9275, -0.3582, -0.1071, 0.88, 0.4724, -0.04902, 0.9227, 0.3817, 0.05466, 0.9275, -0.3582, -0.1071, 0.88, 0.4724, -0.04902, 0.9275, -0.3582, -0.1071, 0.9232, -0.382, 0.04157, 0.9232, -0.382, 0.04157, 0.8722, -0.489, -0.01139, 0.9309, -0.3568, -0.07827, 0.88, 0.4724, -0.04902, 0.9232, -0.382, 0.04157, 0.9309, -0.3568, -0.07827, 0.88, 0.4724, -0.04902, 0.9309, -0.3568, -0.07827, 0.917, -0.398, 0.02752, 0.88, 0.4724, -0.04902, 0.917, -0.398, 0.02752, 0.8843, -0.3171, -0.3426, 0.88, 0.4724, -0.04902, 0.8843, -0.3171, -0.3426, 0.827, 0.3385, -0.449, 0.8388, -0.5441, 0.02017, 0.8244, -0.5656, -0.02358, 0.845, 0.5249, 0.102, 0.845, 0.5249, 0.102, 0.8493, 0.5245, 0.059, 0.8388, -0.5441, 0.02017, 0.8391, -0.5439, 8.565e-08, 0.8326, -0.5539, -5.904e-08, 0.8403, 0.5416, 0.02225, 0.8403, 0.5416, 0.02225, 0.8335, 0.5526, -1.846e-07, 0.8391, -0.5439, 8.565e-08, 0.8326, -0.5539, -5.904e-08, 0.8343, -0.5514, 0.003481, 0.838, 0.5449, 0.02855, 0.838, 0.5449, 0.02855, 0.8403, 0.5416, 0.02225, 0.8326, -0.5539, -5.904e-08, 0.8343, -0.5514, 0.003481, 0.8388, -0.5441, 0.02017, 0.8493, 0.5245, 0.059, 0.8493, 0.5245, 0.059, 0.838, 0.5449, 0.02855, 0.8343, -0.5514, 0.003481, 0.8486, 0.2496, -0.4665, 0.8309, 0.5462, -0.1061, 0.8497, -0.4103, -0.3313, 0.8497, -0.4103, -0.3313, 0.8465, 0.01479, -0.5322, 0.8486, 0.2496, -0.4665, 0.8309, 0.5462, -0.1061, 0.845, 0.5249, 0.102, 0.8244, -0.5656, -0.02358, 0.8244, -0.5656, -0.02358, 0.8497, -0.4103, -0.3313, 0.8309, 0.5462, -0.1061, 0.8465, 0.01479, -0.5322, 0.8497, -0.4103, -0.3313, -7.309e-08, -0.6973, -0.7168, -7.309e-08, -0.6973, -0.7168, -8.528e-08, -0.1142, -0.9935, 0.8465, 0.01479, -0.5322, 0.8497, -0.4103, -0.3313, 0.8244, -0.5656, -0.02358, -6.628e-08, -0.9955, -0.09491, -6.628e-08, -0.9955, -0.09491, -7.309e-08, -0.6973, -0.7168, 0.8497, -0.4103, -0.3313, 0.8335, 0.5526, -1.846e-07, 0.8403, 0.5416, 0.02225, -2.036e-08, 0.9999, 0.01535, -2.036e-08, 0.9999, 0.01535, -3.939e-08, 1.0, -2.115e-07, 0.8335, 0.5526, -1.846e-07, 0.8403, 0.5416, 0.02225, 0.838, 0.5449, 0.02855, 0.0, 0.9985, 0.05436, 0.0, 0.9985, 0.05436, -2.036e-08, 0.9999, 0.01535, 0.8403, 0.5416, 0.02225, 0.8465, 0.01479, -0.5322, -8.528e-08, -0.1142, -0.9935, -2.212e-07, 0.5434, -0.8395, -2.212e-07, 0.5434, -0.8395, 0.8486, 0.2496, -0.4665, 0.8465, 0.01479, -0.5322, 0.8388, -0.5441, 0.02017, -1.538e-08, -0.9994, 0.03417, -6.628e-08, -0.9955, -0.09491, -6.628e-08, -0.9955, -0.09491, 0.8244, -0.5656, -0.02358, 0.8388, -0.5441, 0.02017, 0.8493, 0.5245, 0.059, -2.567e-08, 0.9947, 0.103, 0.0, 0.9985, 0.05436, 0.0, 0.9985, 0.05436, 0.838, 0.5449, 0.02855, 0.8493, 0.5245, 0.059, 0.8391, -0.5439, 8.565e-08, -1.987e-08, -1.0, 7.955e-07, -2.571e-08, -1.0, 2.265e-07, -2.571e-08, -1.0, 2.265e-07, 0.8326, -0.5539, -5.904e-08, 0.8391, -0.5439, 8.565e-08, 0.8326, -0.5539, -5.904e-08, -2.571e-08, -1.0, 2.265e-07, -6.168e-08, -1.0, 0.003233, -6.168e-08, -1.0, 0.003233, 0.8343, -0.5514, 0.003481, 0.8326, -0.5539, -5.904e-08, 0.8343, -0.5514, 0.003481, -6.168e-08, -1.0, 0.003233, -1.538e-08, -0.9994, 0.03417, -1.538e-08, -0.9994, 0.03417, 0.8388, -0.5441, 0.02017, 0.8343, -0.5514, 0.003481, 0.8486, 0.2496, -0.4665, -2.212e-07, 0.5434, -0.8395, -8.254e-08, 0.9438, -0.3306, -8.254e-08, 0.9438, -0.3306, 0.8309, 0.5462, -0.1061, 0.8486, 0.2496, -0.4665, 0.8309, 0.5462, -0.1061, -8.254e-08, 0.9438, -0.3306, -2.063e-08, 0.9797, 0.2007, -2.063e-08, 0.9797, 0.2007, 0.845, 0.5249, 0.102, 0.8309, 0.5462, -0.1061, 0.845, 0.5249, 0.102, -2.063e-08, 0.9797, 0.2007, -2.567e-08, 0.9947, 0.103, -2.567e-08, 0.9947, 0.103, 0.8493, 0.5245, 0.059, 0.845, 0.5249, 0.102, 0.9073, -0.2974, 0.2974, 0.9073, -0.4206, -1.251e-07, 0.9072, -0.2974, -0.2974, 0.9073, 1.517e-07, 0.4206, 0.9073, -0.2974, 0.2974, 0.9072, -0.2974, -0.2974, 0.9073, 0.2974, 0.2974, 0.9073, 1.517e-07, 0.4206, 0.9072, -0.2974, -0.2974, 0.9073, 0.4206, -5.59e-08, 0.9073, 0.2974, 0.2974, 0.9072, -0.2974, -0.2974, 0.9073, 0.2974, -0.2974, 0.9073, 0.4206, -5.59e-08, 0.9072, -0.2974, -0.2974, 0.9073, 0.2974, -0.2974, 0.9072, -0.2974, -0.2974, 0.9073, -4.792e-08, -0.4206, 0.9073, -4.792e-08, -0.4206, 0.5738, -3.184e-06, -0.819, 0.5738, 0.5791, -0.5791, 0.5738, 0.5791, -0.5791, 0.9073, 0.2974, -0.2974, 0.9073, -4.792e-08, -0.4206, 0.9072, -0.2974, -0.2974, 0.5738, -0.5791, -0.5791, 0.5738, -3.184e-06, -0.819, 0.5738, -3.184e-06, -0.819, 0.9073, -4.792e-08, -0.4206, 0.9072, -0.2974, -0.2974, 0.9073, 0.2974, -0.2974, 0.5738, 0.5791, -0.5791, 0.5738, 0.819, -2.664e-06, 0.5738, 0.819, -2.664e-06, 0.9073, 0.4206, -5.59e-08, 0.9073, 0.2974, -0.2974, 0.9073, 0.4206, -5.59e-08, 0.5738, 0.819, -2.664e-06, 0.5738, 0.5791, 0.5791, 0.5738, 0.5791, 0.5791, 0.9073, 0.2974, 0.2974, 0.9073, 0.4206, -5.59e-08, 0.9073, 0.2974, 0.2974, 0.5738, 0.5791, 0.5791, 0.5738, 2.871e-06, 0.819, 0.5738, 2.871e-06, 0.819, 0.9073, 1.517e-07, 0.4206, 0.9073, 0.2974, 0.2974, 0.9073, 1.517e-07, 0.4206, 0.5738, 2.871e-06, 0.819, 0.5738, -0.5791, 0.5791, 0.5738, -0.5791, 0.5791, 0.9073, -0.2974, 0.2974, 0.9073, 1.517e-07, 0.4206, 0.9073, -0.2974, 0.2974, 0.5738, -0.5791, 0.5791, 0.5738, -0.819, 2.496e-06, 0.5738, -0.819, 2.496e-06, 0.9073, -0.4206, -1.251e-07, 0.9073, -0.2974, 0.2974, 0.9073, -0.4206, -1.251e-07, 0.5738, -0.819, 2.496e-06, 0.5738, -0.5791, -0.5791, 0.5738, -0.5791, -0.5791, 0.9072, -0.2974, -0.2974, 0.9073, -0.4206, -1.251e-07, 0.5738, -3.184e-06, -0.819, -5.566e-08, -4.292e-06, -1.0, 2.226e-07, 0.7071, -0.7071, 2.226e-07, 0.7071, -0.7071, 0.5738, 0.5791, -0.5791, 0.5738, -3.184e-06, -0.819, 0.5738, -0.5791, -0.5791, -3.463e-07, -0.7071, -0.7071, -5.566e-08, -4.292e-06, -1.0, -5.566e-08, -4.292e-06, -1.0, 0.5738, -3.184e-06, -0.819, 0.5738, -0.5791, -0.5791, 0.5738, 0.5791, -0.5791, 2.226e-07, 0.7071, -0.7071, -1.361e-07, 1.0, -3.652e-06, -1.361e-07, 1.0, -3.652e-06, 0.5738, 0.819, -2.664e-06, 0.5738, 0.5791, -0.5791, 0.5738, 0.819, -2.664e-06, -1.361e-07, 1.0, -3.652e-06, 1.886e-07, 0.7071, 0.7071, 1.886e-07, 0.7071, 0.7071, 0.5738, 0.5791, 0.5791, 0.5738, 0.819, -2.664e-06, 0.5738, 0.5791, 0.5791, 1.886e-07, 0.7071, 0.7071, 3.804e-07, 4.107e-06, 1.0, 3.804e-07, 4.107e-06, 1.0, 0.5738, 2.871e-06, 0.819, 0.5738, 0.5791, 0.5791, 0.5738, 2.871e-06, 0.819, 3.804e-07, 4.107e-06, 1.0, 1.237e-07, -0.7071, 0.7071, 1.237e-07, -0.7071, 0.7071, 0.5738, -0.5791, 0.5791, 0.5738, 2.871e-06, 0.819, 0.5738, -0.5791, 0.5791, 1.237e-07, -0.7071, 0.7071, -1.082e-07, -1.0, 3.745e-06, -1.082e-07, -1.0, 3.745e-06, 0.5738, -0.819, 2.496e-06, 0.5738, -0.5791, 0.5791, 0.5738, -0.819, 2.496e-06, -1.082e-07, -1.0, 3.745e-06, -3.463e-07, -0.7071, -0.7071, -3.463e-07, -0.7071, -0.7071, 0.5738, -0.5791, -0.5791, 0.5738, -0.819, 2.496e-06])] * 3)])
arm_dagger_armature = bpy.data.armatures.new('Dagger_Armature')  # bones are not reproduced

# ---- objects
ob_dagger_armature = bpy.data.objects.new('Dagger_Armature', arm_dagger_armature)
ob_dagger = bpy.data.objects.new('Dagger', me_dagger)

# ---- transforms, parenting, visibility, modifiers, constraints
ob_dagger_armature.location = (0.0, 0.0, 0.0)
ob_dagger_armature.lineart.crease_threshold = 0.0
ob_dagger.location = (0.0, 0.0, 0.0)
ob_dagger.rotation_euler = (6.283, 0.0, 0.0)
ob_dagger.color = (0.8, 0.8, 0.8, 1.0)
ob_dagger.lineart.crease_threshold = 0.0
_vg = ob_dagger.vertex_groups.new(name='Dagger_Main_Bone')
_vg.add([0, 1, 2, 3, 4, 5, 6, 7, 8, 9, 10, 11, 12, 13, 14, 15, 16, 17, 18, 19, 20, 21, 22, 23, 24, 25, 26, 27, 28, 29, 30, 31, 32, 33, 34, 35, 36, 37, 38, 39, 40, 41, 42, 43, 44, 45, 46, 47, 48, 49, 50, 51, 52, 53, 54, 55, 56, 57, 58, 59, 60, 61, 62, 63, 64, 65, 66, 67, 68, 69, 70, 71, 72, 73, 74, 75, 76, 77, 78, 79, 80, 81, 82, 83, 84, 85, 86, 87, 88, 89, 90, 91, 92, 93, 94, 95, 96, 97, 98, 99, 100, 101, 102, 103, 104, 105, 106, 107, 108, 109, 110, 111, 112, 113, 114, 115, 116, 117, 118, 119, 120, 121, 122, 123, 124, 125, 126, 127, 128, 129, 130, 131, 132, 133], 1.0, 'REPLACE')
_m = ob_dagger.modifiers.new('Armature', 'ARMATURE')
_m.object = ob_dagger_armature

# ---- collection membership
col_collection_1.objects.link(ob_dagger_armature)
col_collection_1.objects.link(ob_dagger)

# ---- scene / render settings (as saved in the file)
scene.frame_start = 1; scene.frame_end = 20; scene.frame_set(0)
scene.render.engine = 'BLENDER_EEVEE_NEXT'
scene.render.resolution_percentage = 50
scene.render.fps = 60
scene.render.dither_intensity = 0.0
scene.cycles.use_denoising = False
scene.cycles.samples = 128
scene.cycles.sampling_pattern = 'TABULATED_SOBOL'
scene.cycles.light_sampling_threshold = 0.0
scene.cycles.use_adaptive_sampling = False
scene.cycles.use_light_tree = False
scene.cycles.blur_glossy = 0.0
scene.cycles.sample_clamp_indirect = 0.0
scene.view_settings.view_transform = 'Standard'
bpy.context.view_layer.update()

# ---- added for rendering (the .blend has no active camera and no usable light): camera, sun
cam_auto = bpy.data.cameras.new('AutoCamera')
cam_auto.lens = 50.0
cam_auto.sensor_width = 36.0
cam_auto.clip_end = 1000.0
ob_auto_camera = bpy.data.objects.new('AutoCamera', cam_auto)
scene.collection.objects.link(ob_auto_camera)
ob_auto_camera.location = (0.544649, -0.661184, 0.490468)
ob_auto_camera.rotation_euler = (1.09748, -7.21219e-08, 0.694738)
scene.camera = ob_auto_camera
light_auto_sun = bpy.data.lights.new('AutoSun', 'SUN')
light_auto_sun.energy = 3.0
light_auto_sun.angle = 0.0523599
ob_auto_sun = bpy.data.objects.new('AutoSun', light_auto_sun)
scene.collection.objects.link(ob_auto_sun)
ob_auto_sun.rotation_euler = (0.872665, 0.174533, 0.523599)
bpy.context.view_layer.update()
